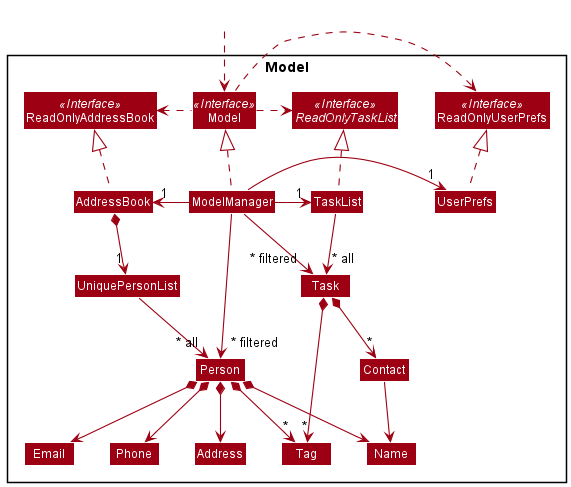

The diagram above was rendered by PlantUML. Its source (embedded in the PNG):
@startuml
!include style.puml
skinparam arrowThickness 1.1
skinparam arrowColor MODEL_COLOR
skinparam classBackgroundColor MODEL_COLOR

Package Model <<Rectangle>>{
Interface ReadOnlyAddressBook <<Interface>>
Interface ReadOnlyUserPrefs <<Interface>>
Interface Model <<Interface>>
Interface ReadOnlyTaskList <<Interface>>
Class AddressBook
Class ReadOnlyAddressBook
Class Model
Class ModelManager
Class UserPrefs
Class ReadOnlyUserPrefs


Class UniquePersonList
Class Person
Class Address
Class Email
Class Name
Class Phone
Class Tag

Class TaskList
Class Task
Class Contact

}

Class HiddenOutside #FFFFFF
HiddenOutside ..> Model

AddressBook .up.|> ReadOnlyAddressBook
TaskList .up.|> ReadOnlyTaskList

ModelManager .up.|> Model
Model .right.> ReadOnlyUserPrefs
Model .left.> ReadOnlyAddressBook
Model .> ReadOnlyTaskList
ModelManager -left-> "1" AddressBook
ModelManager -right-> "1" UserPrefs
ModelManager -> "1" TaskList
UserPrefs .up.|> ReadOnlyUserPrefs

AddressBook *--> "1" UniquePersonList
UniquePersonList --> "~* all" Person
Person *--> Name
Person *--> Phone
Person *--> Email
Person *--> Address
Person *--> "*" Tag

TaskList --> "~* all" Task
Task *--> "*" Contact
Task *--> "*" Tag
Contact --> Name

Name -[hidden]right-> Phone
Phone -[hidden]right-> Address
Address -[hidden]right-> Email

ModelManager -->"~* filtered" Person
ModelManager -->"~* filtered" Task
@enduml